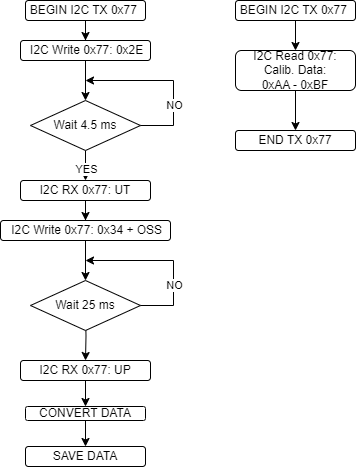

The diagram above was exported from draw.io. Its source (the exported page's mxGraphModel, read from the mxfile embedded in the PNG):
<mxGraphModel dx="1420" dy="822" grid="1" gridSize="10" guides="1" tooltips="1" connect="1" arrows="1" fold="1" page="1" pageScale="1" pageWidth="583" pageHeight="827" math="0" shadow="0">
  <root>
    <mxCell id="0" />
    <mxCell id="1" parent="0" />
    <mxCell id="-DIXnWYN_BwhH0axFX-7-1" style="edgeStyle=orthogonalEdgeStyle;rounded=0;orthogonalLoop=1;jettySize=auto;html=1;entryX=0.5;entryY=0;entryDx=0;entryDy=0;" edge="1" parent="1" source="-DIXnWYN_BwhH0axFX-7-2" target="-DIXnWYN_BwhH0axFX-7-21">
      <mxGeometry relative="1" as="geometry" />
    </mxCell>
    <mxCell id="-DIXnWYN_BwhH0axFX-7-2" value="BEGIN I2C TX 0x77&amp;nbsp;" style="rounded=1;whiteSpace=wrap;html=1;" vertex="1" parent="1">
      <mxGeometry x="40" y="30" width="120" height="20" as="geometry" />
    </mxCell>
    <mxCell id="-DIXnWYN_BwhH0axFX-7-3" style="edgeStyle=orthogonalEdgeStyle;rounded=0;orthogonalLoop=1;jettySize=auto;html=1;entryX=0.5;entryY=0;entryDx=0;entryDy=0;exitX=0.5;exitY=1;exitDx=0;exitDy=0;" edge="1" parent="1" source="-DIXnWYN_BwhH0axFX-7-21" target="-DIXnWYN_BwhH0axFX-7-8">
      <mxGeometry relative="1" as="geometry">
        <mxPoint x="90" y="160" as="targetPoint" />
        <mxPoint x="100" y="140" as="sourcePoint" />
      </mxGeometry>
    </mxCell>
    <mxCell id="-DIXnWYN_BwhH0axFX-7-4" style="edgeStyle=orthogonalEdgeStyle;rounded=0;orthogonalLoop=1;jettySize=auto;html=1;" edge="1" parent="1">
      <mxGeometry relative="1" as="geometry">
        <mxPoint x="100" y="110" as="targetPoint" />
        <mxPoint x="114" y="155" as="sourcePoint" />
        <Array as="points">
          <mxPoint x="188" y="155" />
          <mxPoint x="188" y="110" />
        </Array>
      </mxGeometry>
    </mxCell>
    <mxCell id="-DIXnWYN_BwhH0axFX-7-5" value="NO" style="edgeLabel;html=1;align=center;verticalAlign=middle;resizable=0;points=[];" vertex="1" connectable="0" parent="-DIXnWYN_BwhH0axFX-7-4">
      <mxGeometry x="-0.1722" relative="1" as="geometry">
        <mxPoint y="-9" as="offset" />
      </mxGeometry>
    </mxCell>
    <mxCell id="-DIXnWYN_BwhH0axFX-7-6" style="edgeStyle=orthogonalEdgeStyle;rounded=0;orthogonalLoop=1;jettySize=auto;html=1;entryX=0.5;entryY=0;entryDx=0;entryDy=0;" edge="1" parent="1" source="-DIXnWYN_BwhH0axFX-7-8" target="-DIXnWYN_BwhH0axFX-7-15">
      <mxGeometry relative="1" as="geometry">
        <mxPoint x="90" y="270" as="targetPoint" />
      </mxGeometry>
    </mxCell>
    <mxCell id="-DIXnWYN_BwhH0axFX-7-7" value="YES" style="edgeLabel;html=1;align=center;verticalAlign=middle;resizable=0;points=[];" vertex="1" connectable="0" parent="-DIXnWYN_BwhH0axFX-7-6">
      <mxGeometry x="-0.2917" relative="1" as="geometry">
        <mxPoint as="offset" />
      </mxGeometry>
    </mxCell>
    <mxCell id="-DIXnWYN_BwhH0axFX-7-8" value="Wait 4.5 ms" style="rhombus;whiteSpace=wrap;html=1;" vertex="1" parent="1">
      <mxGeometry x="45" y="130" width="110" height="50" as="geometry" />
    </mxCell>
    <mxCell id="-DIXnWYN_BwhH0axFX-7-9" style="edgeStyle=orthogonalEdgeStyle;rounded=0;orthogonalLoop=1;jettySize=auto;html=1;entryX=0.5;entryY=0;entryDx=0;entryDy=0;" edge="1" parent="1" target="-DIXnWYN_BwhH0axFX-7-27">
      <mxGeometry relative="1" as="geometry">
        <mxPoint x="99.99999999999989" y="340" as="sourcePoint" />
        <mxPoint x="100" y="360" as="targetPoint" />
      </mxGeometry>
    </mxCell>
    <mxCell id="-DIXnWYN_BwhH0axFX-7-10" value="SAVE DATA" style="rounded=1;whiteSpace=wrap;html=1;" vertex="1" parent="1">
      <mxGeometry x="40" y="476" width="120" height="20" as="geometry" />
    </mxCell>
    <mxCell id="-DIXnWYN_BwhH0axFX-7-11" style="edgeStyle=orthogonalEdgeStyle;rounded=0;orthogonalLoop=1;jettySize=auto;html=1;entryX=0.5;entryY=0;entryDx=0;entryDy=0;" edge="1" parent="1" source="-DIXnWYN_BwhH0axFX-7-12" target="-DIXnWYN_BwhH0axFX-7-10">
      <mxGeometry relative="1" as="geometry" />
    </mxCell>
    <mxCell id="-DIXnWYN_BwhH0axFX-7-12" value="CONVERT DATA" style="rounded=1;whiteSpace=wrap;html=1;" vertex="1" parent="1">
      <mxGeometry x="40" y="436" width="120" height="14" as="geometry" />
    </mxCell>
    <mxCell id="-DIXnWYN_BwhH0axFX-7-13" style="edgeStyle=orthogonalEdgeStyle;rounded=0;orthogonalLoop=1;jettySize=auto;html=1;entryX=0.5;entryY=0;entryDx=0;entryDy=0;exitX=0.5;exitY=1;exitDx=0;exitDy=0;" edge="1" parent="1" source="-DIXnWYN_BwhH0axFX-7-27" target="-DIXnWYN_BwhH0axFX-7-12">
      <mxGeometry relative="1" as="geometry">
        <mxPoint x="99.99999999999989" y="456" as="sourcePoint" />
      </mxGeometry>
    </mxCell>
    <mxCell id="-DIXnWYN_BwhH0axFX-7-14" style="edgeStyle=orthogonalEdgeStyle;rounded=0;orthogonalLoop=1;jettySize=auto;html=1;entryX=0.5;entryY=0;entryDx=0;entryDy=0;" edge="1" parent="1" source="-DIXnWYN_BwhH0axFX-7-15" target="-DIXnWYN_BwhH0axFX-7-23">
      <mxGeometry relative="1" as="geometry">
        <mxPoint x="100" y="310" as="targetPoint" />
      </mxGeometry>
    </mxCell>
    <mxCell id="-DIXnWYN_BwhH0axFX-7-15" value="&amp;nbsp;I2C RX 0x77: UT&amp;nbsp;" style="rounded=1;whiteSpace=wrap;html=1;" vertex="1" parent="1">
      <mxGeometry x="35" y="210" width="130" height="20" as="geometry" />
    </mxCell>
    <mxCell id="-DIXnWYN_BwhH0axFX-7-16" style="edgeStyle=orthogonalEdgeStyle;rounded=0;orthogonalLoop=1;jettySize=auto;html=1;entryX=0.5;entryY=0;entryDx=0;entryDy=0;" edge="1" parent="1" source="-DIXnWYN_BwhH0axFX-7-17" target="-DIXnWYN_BwhH0axFX-7-19">
      <mxGeometry relative="1" as="geometry" />
    </mxCell>
    <mxCell id="-DIXnWYN_BwhH0axFX-7-17" value="BEGIN I2C TX 0x77&amp;nbsp;" style="rounded=1;whiteSpace=wrap;html=1;" vertex="1" parent="1">
      <mxGeometry x="250" y="30" width="120" height="20" as="geometry" />
    </mxCell>
    <mxCell id="-DIXnWYN_BwhH0axFX-7-18" style="edgeStyle=orthogonalEdgeStyle;rounded=0;orthogonalLoop=1;jettySize=auto;html=1;exitX=0.5;exitY=1;exitDx=0;exitDy=0;entryX=0.5;entryY=0;entryDx=0;entryDy=0;" edge="1" parent="1" source="-DIXnWYN_BwhH0axFX-7-19" target="-DIXnWYN_BwhH0axFX-7-20">
      <mxGeometry relative="1" as="geometry" />
    </mxCell>
    <mxCell id="-DIXnWYN_BwhH0axFX-7-19" value="&amp;nbsp;I2C Read 0x77:&amp;nbsp;&lt;br&gt;Calib. Data:&lt;br&gt;0xAA - 0xBF" style="rounded=1;whiteSpace=wrap;html=1;" vertex="1" parent="1">
      <mxGeometry x="250" y="80" width="120" height="40" as="geometry" />
    </mxCell>
    <mxCell id="-DIXnWYN_BwhH0axFX-7-20" value="END TX 0x77" style="rounded=1;whiteSpace=wrap;html=1;" vertex="1" parent="1">
      <mxGeometry x="250" y="160" width="120" height="20" as="geometry" />
    </mxCell>
    <mxCell id="-DIXnWYN_BwhH0axFX-7-21" value="&amp;nbsp;I2C Write 0x77: 0x2E" style="rounded=1;whiteSpace=wrap;html=1;" vertex="1" parent="1">
      <mxGeometry x="35" y="70" width="130" height="20" as="geometry" />
    </mxCell>
    <mxCell id="-DIXnWYN_BwhH0axFX-7-22" style="edgeStyle=orthogonalEdgeStyle;rounded=0;orthogonalLoop=1;jettySize=auto;html=1;entryX=0.5;entryY=0;entryDx=0;entryDy=0;" edge="1" parent="1" source="-DIXnWYN_BwhH0axFX-7-23" target="-DIXnWYN_BwhH0axFX-7-26">
      <mxGeometry relative="1" as="geometry" />
    </mxCell>
    <mxCell id="-DIXnWYN_BwhH0axFX-7-23" value="&amp;nbsp;I2C Write 0x77: 0x34 + OSS" style="rounded=1;whiteSpace=wrap;html=1;" vertex="1" parent="1">
      <mxGeometry x="15" y="250" width="170" height="20" as="geometry" />
    </mxCell>
    <mxCell id="-DIXnWYN_BwhH0axFX-7-24" style="edgeStyle=orthogonalEdgeStyle;rounded=0;orthogonalLoop=1;jettySize=auto;html=1;" edge="1" parent="1">
      <mxGeometry relative="1" as="geometry">
        <mxPoint x="100" y="290" as="targetPoint" />
        <mxPoint x="114" y="335" as="sourcePoint" />
        <Array as="points">
          <mxPoint x="188" y="335" />
          <mxPoint x="188" y="290" />
        </Array>
      </mxGeometry>
    </mxCell>
    <mxCell id="-DIXnWYN_BwhH0axFX-7-25" value="NO" style="edgeLabel;html=1;align=center;verticalAlign=middle;resizable=0;points=[];" vertex="1" connectable="0" parent="-DIXnWYN_BwhH0axFX-7-24">
      <mxGeometry x="-0.1722" relative="1" as="geometry">
        <mxPoint y="-9" as="offset" />
      </mxGeometry>
    </mxCell>
    <mxCell id="-DIXnWYN_BwhH0axFX-7-26" value="Wait 25 ms" style="rhombus;whiteSpace=wrap;html=1;" vertex="1" parent="1">
      <mxGeometry x="45" y="310" width="110" height="50" as="geometry" />
    </mxCell>
    <mxCell id="-DIXnWYN_BwhH0axFX-7-27" value="&amp;nbsp;I2C RX 0x77: UP&amp;nbsp;" style="rounded=1;whiteSpace=wrap;html=1;" vertex="1" parent="1">
      <mxGeometry x="35" y="390" width="130" height="20" as="geometry" />
    </mxCell>
  </root>
</mxGraphModel>